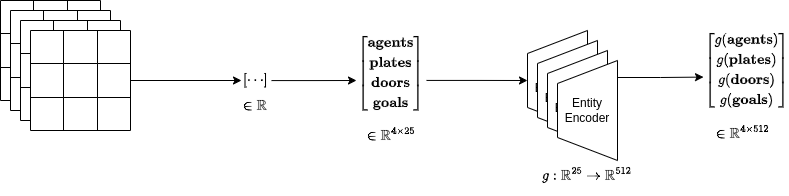

The diagram above was exported from draw.io. Its source (the exported page's mxGraphModel, read from the mxfile embedded in the PNG):
<mxGraphModel dx="1195" dy="698" grid="1" gridSize="10" guides="1" tooltips="1" connect="1" arrows="1" fold="1" page="1" pageScale="1" pageWidth="827" pageHeight="1169" math="1" shadow="0">
  <root>
    <mxCell id="0" />
    <mxCell id="1" parent="0" />
    <mxCell id="GlhPZns2iECCwf8unu3B-3" style="edgeStyle=orthogonalEdgeStyle;rounded=0;orthogonalLoop=1;jettySize=auto;html=1;entryX=0;entryY=0.5;entryDx=0;entryDy=0;exitX=1;exitY=0.5;exitDx=0;exitDy=0;" edge="1" parent="1" source="GlhPZns2iECCwf8unu3B-64" target="GlhPZns2iECCwf8unu3B-1">
      <mxGeometry relative="1" as="geometry">
        <mxPoint x="290" y="270" as="sourcePoint" />
      </mxGeometry>
    </mxCell>
    <mxCell id="GlhPZns2iECCwf8unu3B-7" style="edgeStyle=orthogonalEdgeStyle;rounded=0;orthogonalLoop=1;jettySize=auto;html=1;entryX=0;entryY=0.5;entryDx=0;entryDy=0;" edge="1" parent="1" source="GlhPZns2iECCwf8unu3B-1" target="GlhPZns2iECCwf8unu3B-4">
      <mxGeometry relative="1" as="geometry" />
    </mxCell>
    <mxCell id="GlhPZns2iECCwf8unu3B-1" value="&lt;div style=&quot;&quot;&gt;$$\begin{bmatrix}\cdots\end{bmatrix}$$&lt;/div&gt;" style="text;html=1;align=left;verticalAlign=middle;whiteSpace=wrap;rounded=0;" vertex="1" parent="1">
      <mxGeometry x="370" y="243.75" width="30" height="52.5" as="geometry" />
    </mxCell>
    <mxCell id="GlhPZns2iECCwf8unu3B-2" value="$$\in \mathbb{R}$$" style="text;html=1;align=center;verticalAlign=middle;whiteSpace=wrap;rounded=0;" vertex="1" parent="1">
      <mxGeometry x="354" y="280" width="60" height="30" as="geometry" />
    </mxCell>
    <mxCell id="GlhPZns2iECCwf8unu3B-9" style="edgeStyle=orthogonalEdgeStyle;rounded=0;orthogonalLoop=1;jettySize=auto;html=1;entryX=0.5;entryY=0;entryDx=0;entryDy=0;" edge="1" parent="1" source="GlhPZns2iECCwf8unu3B-4" target="GlhPZns2iECCwf8unu3B-10">
      <mxGeometry relative="1" as="geometry">
        <mxPoint x="660" y="270" as="targetPoint" />
      </mxGeometry>
    </mxCell>
    <mxCell id="GlhPZns2iECCwf8unu3B-4" value="&lt;div style=&quot;&quot;&gt;$$\begin{bmatrix}&lt;br&gt;\textbf{agents} \\&lt;br&gt;\textbf{plates} \\&lt;br&gt;\textbf{doors} \\&lt;br&gt;\textbf{goals} \\&lt;br&gt;\end{bmatrix}$$&lt;br&gt;&lt;/div&gt;" style="text;html=1;align=left;verticalAlign=middle;whiteSpace=wrap;rounded=0;" vertex="1" parent="1">
      <mxGeometry x="485" y="228.44" width="70" height="83.12" as="geometry" />
    </mxCell>
    <mxCell id="GlhPZns2iECCwf8unu3B-6" value="&lt;font style=&quot;font-size: 12px;&quot;&gt;$$\in \mathbb{R}^{4 \times 25}$$&lt;/font&gt;" style="text;html=1;align=center;verticalAlign=middle;whiteSpace=wrap;rounded=0;" vertex="1" parent="1">
      <mxGeometry x="490" y="310" width="60" height="30" as="geometry" />
    </mxCell>
    <mxCell id="GlhPZns2iECCwf8unu3B-14" value="" style="group" vertex="1" connectable="0" parent="1">
      <mxGeometry x="656" y="220" width="90" height="130" as="geometry" />
    </mxCell>
    <mxCell id="GlhPZns2iECCwf8unu3B-10" value="Entity&lt;div&gt;Encoder&lt;/div&gt;" style="verticalLabelPosition=middle;verticalAlign=middle;html=1;shape=trapezoid;perimeter=trapezoidPerimeter;whiteSpace=wrap;size=0.23;arcSize=10;flipV=1;labelPosition=center;align=center;direction=north;" vertex="1" parent="GlhPZns2iECCwf8unu3B-14">
      <mxGeometry width="60" height="100" as="geometry" />
    </mxCell>
    <mxCell id="GlhPZns2iECCwf8unu3B-11" value="Entity&lt;div&gt;Encoder&lt;/div&gt;" style="verticalLabelPosition=middle;verticalAlign=middle;html=1;shape=trapezoid;perimeter=trapezoidPerimeter;whiteSpace=wrap;size=0.23;arcSize=10;flipV=1;labelPosition=center;align=center;direction=north;" vertex="1" parent="GlhPZns2iECCwf8unu3B-14">
      <mxGeometry x="10" y="10" width="60" height="100" as="geometry" />
    </mxCell>
    <mxCell id="GlhPZns2iECCwf8unu3B-12" value="Entity&lt;div&gt;Encoder&lt;/div&gt;" style="verticalLabelPosition=middle;verticalAlign=middle;html=1;shape=trapezoid;perimeter=trapezoidPerimeter;whiteSpace=wrap;size=0.23;arcSize=10;flipV=1;labelPosition=center;align=center;direction=north;" vertex="1" parent="GlhPZns2iECCwf8unu3B-14">
      <mxGeometry x="20" y="20" width="60" height="100" as="geometry" />
    </mxCell>
    <mxCell id="GlhPZns2iECCwf8unu3B-13" value="&lt;div&gt;Entity&lt;div&gt;Encoder&lt;/div&gt;&lt;/div&gt;" style="verticalLabelPosition=middle;verticalAlign=middle;html=1;shape=trapezoid;perimeter=trapezoidPerimeter;whiteSpace=wrap;size=0.23;arcSize=10;flipV=1;labelPosition=center;align=center;direction=north;" vertex="1" parent="GlhPZns2iECCwf8unu3B-14">
      <mxGeometry x="30" y="30" width="60" height="100" as="geometry" />
    </mxCell>
    <mxCell id="GlhPZns2iECCwf8unu3B-15" value="$$g: \mathbb{R}^{25} \rightarrow \mathbb{R}^{512}$$" style="text;html=1;align=center;verticalAlign=middle;whiteSpace=wrap;rounded=0;" vertex="1" parent="1">
      <mxGeometry x="686" y="350" width="60" height="30" as="geometry" />
    </mxCell>
    <mxCell id="GlhPZns2iECCwf8unu3B-16" value="&lt;div style=&quot;&quot;&gt;$$\begin{bmatrix}&lt;br&gt;g(\textbf{agents}) \\&lt;br&gt;g(\textbf{plates} )\\&lt;br&gt;g(\textbf{doors} )\\&lt;br&gt;g(\textbf{goals} )\\&lt;br&gt;\end{bmatrix}$$&lt;br&gt;&lt;/div&gt;" style="text;html=1;align=left;verticalAlign=middle;whiteSpace=wrap;rounded=0;" vertex="1" parent="1">
      <mxGeometry x="832" y="225" width="70" height="83.12" as="geometry" />
    </mxCell>
    <mxCell id="GlhPZns2iECCwf8unu3B-17" value="&lt;font style=&quot;font-size: 12px;&quot;&gt;$$\in \mathbb{R}^{4 \times 512}$$&lt;/font&gt;" style="text;html=1;align=center;verticalAlign=middle;whiteSpace=wrap;rounded=0;" vertex="1" parent="1">
      <mxGeometry x="842" y="308.12" width="60" height="30" as="geometry" />
    </mxCell>
    <mxCell id="GlhPZns2iECCwf8unu3B-19" style="edgeStyle=orthogonalEdgeStyle;rounded=0;orthogonalLoop=1;jettySize=auto;html=1;exitX=0.17;exitY=1.001;exitDx=0;exitDy=0;exitPerimeter=0;" edge="1" parent="1" source="GlhPZns2iECCwf8unu3B-13" target="GlhPZns2iECCwf8unu3B-16">
      <mxGeometry relative="1" as="geometry">
        <mxPoint x="820" y="275.05555555555554" as="targetPoint" />
      </mxGeometry>
    </mxCell>
    <mxCell id="GlhPZns2iECCwf8unu3B-72" value="" style="group" vertex="1" connectable="0" parent="1">
      <mxGeometry x="129" y="190" width="130" height="130" as="geometry" />
    </mxCell>
    <mxCell id="GlhPZns2iECCwf8unu3B-20" value="" style="shape=table;startSize=0;container=1;collapsible=0;childLayout=tableLayout;fontSize=16;" vertex="1" parent="GlhPZns2iECCwf8unu3B-72">
      <mxGeometry width="100" height="100" as="geometry" />
    </mxCell>
    <mxCell id="GlhPZns2iECCwf8unu3B-21" value="" style="shape=tableRow;horizontal=0;startSize=0;swimlaneHead=0;swimlaneBody=0;strokeColor=inherit;top=0;left=0;bottom=0;right=0;collapsible=0;dropTarget=0;fillColor=none;points=[[0,0.5],[1,0.5]];portConstraint=eastwest;fontSize=16;" vertex="1" parent="GlhPZns2iECCwf8unu3B-20">
      <mxGeometry width="100" height="33" as="geometry" />
    </mxCell>
    <mxCell id="GlhPZns2iECCwf8unu3B-22" value="" style="shape=partialRectangle;html=1;whiteSpace=wrap;connectable=0;strokeColor=inherit;overflow=hidden;fillColor=none;top=0;left=0;bottom=0;right=0;pointerEvents=1;fontSize=16;" vertex="1" parent="GlhPZns2iECCwf8unu3B-21">
      <mxGeometry width="33" height="33" as="geometry">
        <mxRectangle width="33" height="33" as="alternateBounds" />
      </mxGeometry>
    </mxCell>
    <mxCell id="GlhPZns2iECCwf8unu3B-23" value="" style="shape=partialRectangle;html=1;whiteSpace=wrap;connectable=0;strokeColor=inherit;overflow=hidden;fillColor=none;top=0;left=0;bottom=0;right=0;pointerEvents=1;fontSize=16;" vertex="1" parent="GlhPZns2iECCwf8unu3B-21">
      <mxGeometry x="33" width="34" height="33" as="geometry">
        <mxRectangle width="34" height="33" as="alternateBounds" />
      </mxGeometry>
    </mxCell>
    <mxCell id="GlhPZns2iECCwf8unu3B-24" value="" style="shape=partialRectangle;html=1;whiteSpace=wrap;connectable=0;strokeColor=inherit;overflow=hidden;fillColor=none;top=0;left=0;bottom=0;right=0;pointerEvents=1;fontSize=16;" vertex="1" parent="GlhPZns2iECCwf8unu3B-21">
      <mxGeometry x="67" width="33" height="33" as="geometry">
        <mxRectangle width="33" height="33" as="alternateBounds" />
      </mxGeometry>
    </mxCell>
    <mxCell id="GlhPZns2iECCwf8unu3B-25" value="" style="shape=tableRow;horizontal=0;startSize=0;swimlaneHead=0;swimlaneBody=0;strokeColor=inherit;top=0;left=0;bottom=0;right=0;collapsible=0;dropTarget=0;fillColor=none;points=[[0,0.5],[1,0.5]];portConstraint=eastwest;fontSize=16;" vertex="1" parent="GlhPZns2iECCwf8unu3B-20">
      <mxGeometry y="33" width="100" height="34" as="geometry" />
    </mxCell>
    <mxCell id="GlhPZns2iECCwf8unu3B-26" value="" style="shape=partialRectangle;html=1;whiteSpace=wrap;connectable=0;strokeColor=inherit;overflow=hidden;fillColor=none;top=0;left=0;bottom=0;right=0;pointerEvents=1;fontSize=16;" vertex="1" parent="GlhPZns2iECCwf8unu3B-25">
      <mxGeometry width="33" height="34" as="geometry">
        <mxRectangle width="33" height="34" as="alternateBounds" />
      </mxGeometry>
    </mxCell>
    <mxCell id="GlhPZns2iECCwf8unu3B-27" value="" style="shape=partialRectangle;html=1;whiteSpace=wrap;connectable=0;strokeColor=inherit;overflow=hidden;fillColor=none;top=0;left=0;bottom=0;right=0;pointerEvents=1;fontSize=16;" vertex="1" parent="GlhPZns2iECCwf8unu3B-25">
      <mxGeometry x="33" width="34" height="34" as="geometry">
        <mxRectangle width="34" height="34" as="alternateBounds" />
      </mxGeometry>
    </mxCell>
    <mxCell id="GlhPZns2iECCwf8unu3B-28" value="" style="shape=partialRectangle;html=1;whiteSpace=wrap;connectable=0;strokeColor=inherit;overflow=hidden;fillColor=none;top=0;left=0;bottom=0;right=0;pointerEvents=1;fontSize=16;" vertex="1" parent="GlhPZns2iECCwf8unu3B-25">
      <mxGeometry x="67" width="33" height="34" as="geometry">
        <mxRectangle width="33" height="34" as="alternateBounds" />
      </mxGeometry>
    </mxCell>
    <mxCell id="GlhPZns2iECCwf8unu3B-29" value="" style="shape=tableRow;horizontal=0;startSize=0;swimlaneHead=0;swimlaneBody=0;strokeColor=inherit;top=0;left=0;bottom=0;right=0;collapsible=0;dropTarget=0;fillColor=none;points=[[0,0.5],[1,0.5]];portConstraint=eastwest;fontSize=16;" vertex="1" parent="GlhPZns2iECCwf8unu3B-20">
      <mxGeometry y="67" width="100" height="33" as="geometry" />
    </mxCell>
    <mxCell id="GlhPZns2iECCwf8unu3B-30" value="" style="shape=partialRectangle;html=1;whiteSpace=wrap;connectable=0;strokeColor=inherit;overflow=hidden;fillColor=none;top=0;left=0;bottom=0;right=0;pointerEvents=1;fontSize=16;" vertex="1" parent="GlhPZns2iECCwf8unu3B-29">
      <mxGeometry width="33" height="33" as="geometry">
        <mxRectangle width="33" height="33" as="alternateBounds" />
      </mxGeometry>
    </mxCell>
    <mxCell id="GlhPZns2iECCwf8unu3B-31" value="" style="shape=partialRectangle;html=1;whiteSpace=wrap;connectable=0;strokeColor=inherit;overflow=hidden;fillColor=none;top=0;left=0;bottom=0;right=0;pointerEvents=1;fontSize=16;" vertex="1" parent="GlhPZns2iECCwf8unu3B-29">
      <mxGeometry x="33" width="34" height="33" as="geometry">
        <mxRectangle width="34" height="33" as="alternateBounds" />
      </mxGeometry>
    </mxCell>
    <mxCell id="GlhPZns2iECCwf8unu3B-32" value="" style="shape=partialRectangle;html=1;whiteSpace=wrap;connectable=0;strokeColor=inherit;overflow=hidden;fillColor=none;top=0;left=0;bottom=0;right=0;pointerEvents=1;fontSize=16;" vertex="1" parent="GlhPZns2iECCwf8unu3B-29">
      <mxGeometry x="67" width="33" height="33" as="geometry">
        <mxRectangle width="33" height="33" as="alternateBounds" />
      </mxGeometry>
    </mxCell>
    <mxCell id="GlhPZns2iECCwf8unu3B-33" value="" style="shape=table;startSize=0;container=1;collapsible=0;childLayout=tableLayout;fontSize=16;" vertex="1" parent="GlhPZns2iECCwf8unu3B-72">
      <mxGeometry x="10" y="10" width="100" height="100" as="geometry" />
    </mxCell>
    <mxCell id="GlhPZns2iECCwf8unu3B-34" value="" style="shape=tableRow;horizontal=0;startSize=0;swimlaneHead=0;swimlaneBody=0;strokeColor=inherit;top=0;left=0;bottom=0;right=0;collapsible=0;dropTarget=0;fillColor=none;points=[[0,0.5],[1,0.5]];portConstraint=eastwest;fontSize=16;" vertex="1" parent="GlhPZns2iECCwf8unu3B-33">
      <mxGeometry width="100" height="33" as="geometry" />
    </mxCell>
    <mxCell id="GlhPZns2iECCwf8unu3B-35" value="" style="shape=partialRectangle;html=1;whiteSpace=wrap;connectable=0;strokeColor=inherit;overflow=hidden;fillColor=none;top=0;left=0;bottom=0;right=0;pointerEvents=1;fontSize=16;" vertex="1" parent="GlhPZns2iECCwf8unu3B-34">
      <mxGeometry width="33" height="33" as="geometry">
        <mxRectangle width="33" height="33" as="alternateBounds" />
      </mxGeometry>
    </mxCell>
    <mxCell id="GlhPZns2iECCwf8unu3B-36" value="" style="shape=partialRectangle;html=1;whiteSpace=wrap;connectable=0;strokeColor=inherit;overflow=hidden;fillColor=none;top=0;left=0;bottom=0;right=0;pointerEvents=1;fontSize=16;" vertex="1" parent="GlhPZns2iECCwf8unu3B-34">
      <mxGeometry x="33" width="34" height="33" as="geometry">
        <mxRectangle width="34" height="33" as="alternateBounds" />
      </mxGeometry>
    </mxCell>
    <mxCell id="GlhPZns2iECCwf8unu3B-37" value="" style="shape=partialRectangle;html=1;whiteSpace=wrap;connectable=0;strokeColor=inherit;overflow=hidden;fillColor=none;top=0;left=0;bottom=0;right=0;pointerEvents=1;fontSize=16;" vertex="1" parent="GlhPZns2iECCwf8unu3B-34">
      <mxGeometry x="67" width="33" height="33" as="geometry">
        <mxRectangle width="33" height="33" as="alternateBounds" />
      </mxGeometry>
    </mxCell>
    <mxCell id="GlhPZns2iECCwf8unu3B-38" value="" style="shape=tableRow;horizontal=0;startSize=0;swimlaneHead=0;swimlaneBody=0;strokeColor=inherit;top=0;left=0;bottom=0;right=0;collapsible=0;dropTarget=0;fillColor=none;points=[[0,0.5],[1,0.5]];portConstraint=eastwest;fontSize=16;" vertex="1" parent="GlhPZns2iECCwf8unu3B-33">
      <mxGeometry y="33" width="100" height="34" as="geometry" />
    </mxCell>
    <mxCell id="GlhPZns2iECCwf8unu3B-39" value="" style="shape=partialRectangle;html=1;whiteSpace=wrap;connectable=0;strokeColor=inherit;overflow=hidden;fillColor=none;top=0;left=0;bottom=0;right=0;pointerEvents=1;fontSize=16;" vertex="1" parent="GlhPZns2iECCwf8unu3B-38">
      <mxGeometry width="33" height="34" as="geometry">
        <mxRectangle width="33" height="34" as="alternateBounds" />
      </mxGeometry>
    </mxCell>
    <mxCell id="GlhPZns2iECCwf8unu3B-40" value="" style="shape=partialRectangle;html=1;whiteSpace=wrap;connectable=0;strokeColor=inherit;overflow=hidden;fillColor=none;top=0;left=0;bottom=0;right=0;pointerEvents=1;fontSize=16;" vertex="1" parent="GlhPZns2iECCwf8unu3B-38">
      <mxGeometry x="33" width="34" height="34" as="geometry">
        <mxRectangle width="34" height="34" as="alternateBounds" />
      </mxGeometry>
    </mxCell>
    <mxCell id="GlhPZns2iECCwf8unu3B-41" value="" style="shape=partialRectangle;html=1;whiteSpace=wrap;connectable=0;strokeColor=inherit;overflow=hidden;fillColor=none;top=0;left=0;bottom=0;right=0;pointerEvents=1;fontSize=16;" vertex="1" parent="GlhPZns2iECCwf8unu3B-38">
      <mxGeometry x="67" width="33" height="34" as="geometry">
        <mxRectangle width="33" height="34" as="alternateBounds" />
      </mxGeometry>
    </mxCell>
    <mxCell id="GlhPZns2iECCwf8unu3B-42" value="" style="shape=tableRow;horizontal=0;startSize=0;swimlaneHead=0;swimlaneBody=0;strokeColor=inherit;top=0;left=0;bottom=0;right=0;collapsible=0;dropTarget=0;fillColor=none;points=[[0,0.5],[1,0.5]];portConstraint=eastwest;fontSize=16;" vertex="1" parent="GlhPZns2iECCwf8unu3B-33">
      <mxGeometry y="67" width="100" height="33" as="geometry" />
    </mxCell>
    <mxCell id="GlhPZns2iECCwf8unu3B-43" value="" style="shape=partialRectangle;html=1;whiteSpace=wrap;connectable=0;strokeColor=inherit;overflow=hidden;fillColor=none;top=0;left=0;bottom=0;right=0;pointerEvents=1;fontSize=16;" vertex="1" parent="GlhPZns2iECCwf8unu3B-42">
      <mxGeometry width="33" height="33" as="geometry">
        <mxRectangle width="33" height="33" as="alternateBounds" />
      </mxGeometry>
    </mxCell>
    <mxCell id="GlhPZns2iECCwf8unu3B-44" value="" style="shape=partialRectangle;html=1;whiteSpace=wrap;connectable=0;strokeColor=inherit;overflow=hidden;fillColor=none;top=0;left=0;bottom=0;right=0;pointerEvents=1;fontSize=16;" vertex="1" parent="GlhPZns2iECCwf8unu3B-42">
      <mxGeometry x="33" width="34" height="33" as="geometry">
        <mxRectangle width="34" height="33" as="alternateBounds" />
      </mxGeometry>
    </mxCell>
    <mxCell id="GlhPZns2iECCwf8unu3B-45" value="" style="shape=partialRectangle;html=1;whiteSpace=wrap;connectable=0;strokeColor=inherit;overflow=hidden;fillColor=none;top=0;left=0;bottom=0;right=0;pointerEvents=1;fontSize=16;" vertex="1" parent="GlhPZns2iECCwf8unu3B-42">
      <mxGeometry x="67" width="33" height="33" as="geometry">
        <mxRectangle width="33" height="33" as="alternateBounds" />
      </mxGeometry>
    </mxCell>
    <mxCell id="GlhPZns2iECCwf8unu3B-46" value="" style="shape=table;startSize=0;container=1;collapsible=0;childLayout=tableLayout;fontSize=16;" vertex="1" parent="GlhPZns2iECCwf8unu3B-72">
      <mxGeometry x="20" y="20" width="100" height="100" as="geometry" />
    </mxCell>
    <mxCell id="GlhPZns2iECCwf8unu3B-47" value="" style="shape=tableRow;horizontal=0;startSize=0;swimlaneHead=0;swimlaneBody=0;strokeColor=inherit;top=0;left=0;bottom=0;right=0;collapsible=0;dropTarget=0;fillColor=none;points=[[0,0.5],[1,0.5]];portConstraint=eastwest;fontSize=16;" vertex="1" parent="GlhPZns2iECCwf8unu3B-46">
      <mxGeometry width="100" height="33" as="geometry" />
    </mxCell>
    <mxCell id="GlhPZns2iECCwf8unu3B-48" value="" style="shape=partialRectangle;html=1;whiteSpace=wrap;connectable=0;strokeColor=inherit;overflow=hidden;fillColor=none;top=0;left=0;bottom=0;right=0;pointerEvents=1;fontSize=16;" vertex="1" parent="GlhPZns2iECCwf8unu3B-47">
      <mxGeometry width="33" height="33" as="geometry">
        <mxRectangle width="33" height="33" as="alternateBounds" />
      </mxGeometry>
    </mxCell>
    <mxCell id="GlhPZns2iECCwf8unu3B-49" value="" style="shape=partialRectangle;html=1;whiteSpace=wrap;connectable=0;strokeColor=inherit;overflow=hidden;fillColor=none;top=0;left=0;bottom=0;right=0;pointerEvents=1;fontSize=16;" vertex="1" parent="GlhPZns2iECCwf8unu3B-47">
      <mxGeometry x="33" width="34" height="33" as="geometry">
        <mxRectangle width="34" height="33" as="alternateBounds" />
      </mxGeometry>
    </mxCell>
    <mxCell id="GlhPZns2iECCwf8unu3B-50" value="" style="shape=partialRectangle;html=1;whiteSpace=wrap;connectable=0;strokeColor=inherit;overflow=hidden;fillColor=none;top=0;left=0;bottom=0;right=0;pointerEvents=1;fontSize=16;" vertex="1" parent="GlhPZns2iECCwf8unu3B-47">
      <mxGeometry x="67" width="33" height="33" as="geometry">
        <mxRectangle width="33" height="33" as="alternateBounds" />
      </mxGeometry>
    </mxCell>
    <mxCell id="GlhPZns2iECCwf8unu3B-51" value="" style="shape=tableRow;horizontal=0;startSize=0;swimlaneHead=0;swimlaneBody=0;strokeColor=inherit;top=0;left=0;bottom=0;right=0;collapsible=0;dropTarget=0;fillColor=none;points=[[0,0.5],[1,0.5]];portConstraint=eastwest;fontSize=16;" vertex="1" parent="GlhPZns2iECCwf8unu3B-46">
      <mxGeometry y="33" width="100" height="34" as="geometry" />
    </mxCell>
    <mxCell id="GlhPZns2iECCwf8unu3B-52" value="" style="shape=partialRectangle;html=1;whiteSpace=wrap;connectable=0;strokeColor=inherit;overflow=hidden;fillColor=none;top=0;left=0;bottom=0;right=0;pointerEvents=1;fontSize=16;" vertex="1" parent="GlhPZns2iECCwf8unu3B-51">
      <mxGeometry width="33" height="34" as="geometry">
        <mxRectangle width="33" height="34" as="alternateBounds" />
      </mxGeometry>
    </mxCell>
    <mxCell id="GlhPZns2iECCwf8unu3B-53" value="" style="shape=partialRectangle;html=1;whiteSpace=wrap;connectable=0;strokeColor=inherit;overflow=hidden;fillColor=none;top=0;left=0;bottom=0;right=0;pointerEvents=1;fontSize=16;" vertex="1" parent="GlhPZns2iECCwf8unu3B-51">
      <mxGeometry x="33" width="34" height="34" as="geometry">
        <mxRectangle width="34" height="34" as="alternateBounds" />
      </mxGeometry>
    </mxCell>
    <mxCell id="GlhPZns2iECCwf8unu3B-54" value="" style="shape=partialRectangle;html=1;whiteSpace=wrap;connectable=0;strokeColor=inherit;overflow=hidden;fillColor=none;top=0;left=0;bottom=0;right=0;pointerEvents=1;fontSize=16;" vertex="1" parent="GlhPZns2iECCwf8unu3B-51">
      <mxGeometry x="67" width="33" height="34" as="geometry">
        <mxRectangle width="33" height="34" as="alternateBounds" />
      </mxGeometry>
    </mxCell>
    <mxCell id="GlhPZns2iECCwf8unu3B-55" value="" style="shape=tableRow;horizontal=0;startSize=0;swimlaneHead=0;swimlaneBody=0;strokeColor=inherit;top=0;left=0;bottom=0;right=0;collapsible=0;dropTarget=0;fillColor=none;points=[[0,0.5],[1,0.5]];portConstraint=eastwest;fontSize=16;" vertex="1" parent="GlhPZns2iECCwf8unu3B-46">
      <mxGeometry y="67" width="100" height="33" as="geometry" />
    </mxCell>
    <mxCell id="GlhPZns2iECCwf8unu3B-56" value="" style="shape=partialRectangle;html=1;whiteSpace=wrap;connectable=0;strokeColor=inherit;overflow=hidden;fillColor=none;top=0;left=0;bottom=0;right=0;pointerEvents=1;fontSize=16;" vertex="1" parent="GlhPZns2iECCwf8unu3B-55">
      <mxGeometry width="33" height="33" as="geometry">
        <mxRectangle width="33" height="33" as="alternateBounds" />
      </mxGeometry>
    </mxCell>
    <mxCell id="GlhPZns2iECCwf8unu3B-57" value="" style="shape=partialRectangle;html=1;whiteSpace=wrap;connectable=0;strokeColor=inherit;overflow=hidden;fillColor=none;top=0;left=0;bottom=0;right=0;pointerEvents=1;fontSize=16;" vertex="1" parent="GlhPZns2iECCwf8unu3B-55">
      <mxGeometry x="33" width="34" height="33" as="geometry">
        <mxRectangle width="34" height="33" as="alternateBounds" />
      </mxGeometry>
    </mxCell>
    <mxCell id="GlhPZns2iECCwf8unu3B-58" value="" style="shape=partialRectangle;html=1;whiteSpace=wrap;connectable=0;strokeColor=inherit;overflow=hidden;fillColor=none;top=0;left=0;bottom=0;right=0;pointerEvents=1;fontSize=16;" vertex="1" parent="GlhPZns2iECCwf8unu3B-55">
      <mxGeometry x="67" width="33" height="33" as="geometry">
        <mxRectangle width="33" height="33" as="alternateBounds" />
      </mxGeometry>
    </mxCell>
    <mxCell id="GlhPZns2iECCwf8unu3B-59" value="" style="shape=table;startSize=0;container=1;collapsible=0;childLayout=tableLayout;fontSize=16;" vertex="1" parent="GlhPZns2iECCwf8unu3B-72">
      <mxGeometry x="30" y="30" width="100" height="100" as="geometry" />
    </mxCell>
    <mxCell id="GlhPZns2iECCwf8unu3B-60" value="" style="shape=tableRow;horizontal=0;startSize=0;swimlaneHead=0;swimlaneBody=0;strokeColor=inherit;top=0;left=0;bottom=0;right=0;collapsible=0;dropTarget=0;fillColor=none;points=[[0,0.5],[1,0.5]];portConstraint=eastwest;fontSize=16;" vertex="1" parent="GlhPZns2iECCwf8unu3B-59">
      <mxGeometry width="100" height="33" as="geometry" />
    </mxCell>
    <mxCell id="GlhPZns2iECCwf8unu3B-61" value="" style="shape=partialRectangle;html=1;whiteSpace=wrap;connectable=0;strokeColor=inherit;overflow=hidden;fillColor=none;top=0;left=0;bottom=0;right=0;pointerEvents=1;fontSize=16;" vertex="1" parent="GlhPZns2iECCwf8unu3B-60">
      <mxGeometry width="33" height="33" as="geometry">
        <mxRectangle width="33" height="33" as="alternateBounds" />
      </mxGeometry>
    </mxCell>
    <mxCell id="GlhPZns2iECCwf8unu3B-62" value="" style="shape=partialRectangle;html=1;whiteSpace=wrap;connectable=0;strokeColor=inherit;overflow=hidden;fillColor=none;top=0;left=0;bottom=0;right=0;pointerEvents=1;fontSize=16;" vertex="1" parent="GlhPZns2iECCwf8unu3B-60">
      <mxGeometry x="33" width="34" height="33" as="geometry">
        <mxRectangle width="34" height="33" as="alternateBounds" />
      </mxGeometry>
    </mxCell>
    <mxCell id="GlhPZns2iECCwf8unu3B-63" value="" style="shape=partialRectangle;html=1;whiteSpace=wrap;connectable=0;strokeColor=inherit;overflow=hidden;fillColor=none;top=0;left=0;bottom=0;right=0;pointerEvents=1;fontSize=16;" vertex="1" parent="GlhPZns2iECCwf8unu3B-60">
      <mxGeometry x="67" width="33" height="33" as="geometry">
        <mxRectangle width="33" height="33" as="alternateBounds" />
      </mxGeometry>
    </mxCell>
    <mxCell id="GlhPZns2iECCwf8unu3B-64" value="" style="shape=tableRow;horizontal=0;startSize=0;swimlaneHead=0;swimlaneBody=0;strokeColor=inherit;top=0;left=0;bottom=0;right=0;collapsible=0;dropTarget=0;fillColor=none;points=[[0,0.5],[1,0.5]];portConstraint=eastwest;fontSize=16;" vertex="1" parent="GlhPZns2iECCwf8unu3B-59">
      <mxGeometry y="33" width="100" height="34" as="geometry" />
    </mxCell>
    <mxCell id="GlhPZns2iECCwf8unu3B-65" value="" style="shape=partialRectangle;html=1;whiteSpace=wrap;connectable=0;strokeColor=inherit;overflow=hidden;fillColor=none;top=0;left=0;bottom=0;right=0;pointerEvents=1;fontSize=16;" vertex="1" parent="GlhPZns2iECCwf8unu3B-64">
      <mxGeometry width="33" height="34" as="geometry">
        <mxRectangle width="33" height="34" as="alternateBounds" />
      </mxGeometry>
    </mxCell>
    <mxCell id="GlhPZns2iECCwf8unu3B-66" value="" style="shape=partialRectangle;html=1;whiteSpace=wrap;connectable=0;strokeColor=inherit;overflow=hidden;fillColor=none;top=0;left=0;bottom=0;right=0;pointerEvents=1;fontSize=16;" vertex="1" parent="GlhPZns2iECCwf8unu3B-64">
      <mxGeometry x="33" width="34" height="34" as="geometry">
        <mxRectangle width="34" height="34" as="alternateBounds" />
      </mxGeometry>
    </mxCell>
    <mxCell id="GlhPZns2iECCwf8unu3B-67" value="" style="shape=partialRectangle;html=1;whiteSpace=wrap;connectable=0;strokeColor=inherit;overflow=hidden;fillColor=none;top=0;left=0;bottom=0;right=0;pointerEvents=1;fontSize=16;" vertex="1" parent="GlhPZns2iECCwf8unu3B-64">
      <mxGeometry x="67" width="33" height="34" as="geometry">
        <mxRectangle width="33" height="34" as="alternateBounds" />
      </mxGeometry>
    </mxCell>
    <mxCell id="GlhPZns2iECCwf8unu3B-68" value="" style="shape=tableRow;horizontal=0;startSize=0;swimlaneHead=0;swimlaneBody=0;strokeColor=inherit;top=0;left=0;bottom=0;right=0;collapsible=0;dropTarget=0;fillColor=none;points=[[0,0.5],[1,0.5]];portConstraint=eastwest;fontSize=16;" vertex="1" parent="GlhPZns2iECCwf8unu3B-59">
      <mxGeometry y="67" width="100" height="33" as="geometry" />
    </mxCell>
    <mxCell id="GlhPZns2iECCwf8unu3B-69" value="" style="shape=partialRectangle;html=1;whiteSpace=wrap;connectable=0;strokeColor=inherit;overflow=hidden;fillColor=none;top=0;left=0;bottom=0;right=0;pointerEvents=1;fontSize=16;" vertex="1" parent="GlhPZns2iECCwf8unu3B-68">
      <mxGeometry width="33" height="33" as="geometry">
        <mxRectangle width="33" height="33" as="alternateBounds" />
      </mxGeometry>
    </mxCell>
    <mxCell id="GlhPZns2iECCwf8unu3B-70" value="" style="shape=partialRectangle;html=1;whiteSpace=wrap;connectable=0;strokeColor=inherit;overflow=hidden;fillColor=none;top=0;left=0;bottom=0;right=0;pointerEvents=1;fontSize=16;" vertex="1" parent="GlhPZns2iECCwf8unu3B-68">
      <mxGeometry x="33" width="34" height="33" as="geometry">
        <mxRectangle width="34" height="33" as="alternateBounds" />
      </mxGeometry>
    </mxCell>
    <mxCell id="GlhPZns2iECCwf8unu3B-71" value="" style="shape=partialRectangle;html=1;whiteSpace=wrap;connectable=0;strokeColor=inherit;overflow=hidden;fillColor=none;top=0;left=0;bottom=0;right=0;pointerEvents=1;fontSize=16;" vertex="1" parent="GlhPZns2iECCwf8unu3B-68">
      <mxGeometry x="67" width="33" height="33" as="geometry">
        <mxRectangle width="33" height="33" as="alternateBounds" />
      </mxGeometry>
    </mxCell>
  </root>
</mxGraphModel>